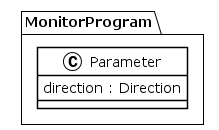

The diagram above was rendered by PlantUML. Its source (embedded in the PNG):
@startuml
!theme plain
package MonitorProgram {
class Parameter {
	 direction : Direction
}
}
@enduml